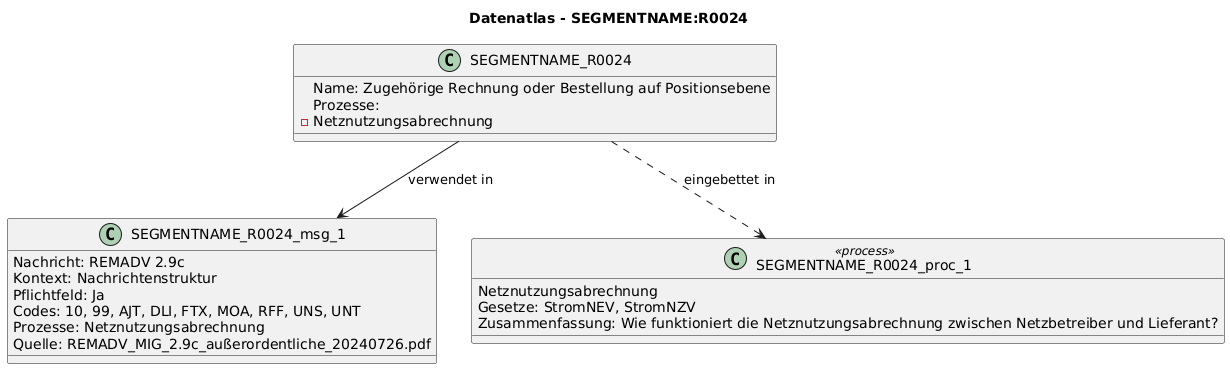

The diagram above was rendered by PlantUML. Its source (embedded in the PNG):
@startuml
title Datenatlas - SEGMENTNAME:R0024
class SEGMENTNAME_R0024 {
  Name: Zugehörige Rechnung oder Bestellung auf Positionsebene
  Prozesse:
    - Netznutzungsabrechnung
}
class SEGMENTNAME_R0024_msg_1 {
  Nachricht: REMADV 2.9c
  Kontext: Nachrichtenstruktur
  Pflichtfeld: Ja
  Codes: 10, 99, AJT, DLI, FTX, MOA, RFF, UNS, UNT
  Prozesse: Netznutzungsabrechnung
  Quelle: REMADV_MIG_2.9c_außerordentliche_20240726.pdf
}
SEGMENTNAME_R0024 --> SEGMENTNAME_R0024_msg_1 : verwendet in
class SEGMENTNAME_R0024_proc_1 <<process>> {
  Netznutzungsabrechnung
  Gesetze: StromNEV, StromNZV
  Zusammenfassung: Wie funktioniert die Netznutzungsabrechnung zwischen Netzbetreiber und Lieferant?
}
SEGMENTNAME_R0024 ..> SEGMENTNAME_R0024_proc_1 : eingebettet in
@enduml